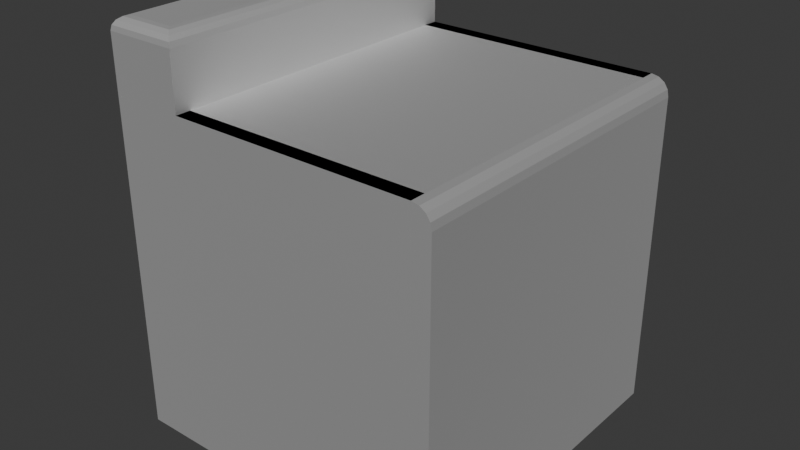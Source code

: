 # Source: TEST123.blend  (saved by Blender 4.4.30; exported with 4.5.12 LTS)
import bpy
from mathutils import Matrix  # noqa: F401  (used for matrix-valued properties, if any)

bpy.ops.wm.read_factory_settings(use_empty=True)
scene = bpy.context.scene
scene.name = 'Scene'

# ---- collections
col_collection = bpy.data.collections.new('Collection'); scene.collection.children.link(col_collection)

# ---- materials (node trees are filled in below, after node groups)
mat_material = bpy.data.materials.new('Material')
mat_material.alpha_threshold = 0.0
mat_material.roughness = 0.5
mat_material.line_color = (0.0, 0.0, 0.0, 1.0)

# ---- material node trees
mat_material.use_nodes = True; mat_material.node_tree.nodes.clear()
_N = mat_material.node_tree.nodes; _L = mat_material.node_tree.links
n0 = _N.new('ShaderNodeOutputMaterial'); n0.name = 'Material Output'; n0.location = (300, 300)
n1 = _N.new('ShaderNodeBsdfPrincipled'); n1.name = 'Principled BSDF'; n1.location = (10, 300)
n1.inputs[1].default_value = 1.0
n1.inputs[2].default_value = 0.7008
n1.inputs[3].default_value = 1.45
_L.new(n1.outputs[0], n0.inputs[0])
n0.is_active_output = True

# ---- world
world_world = bpy.data.worlds.new('World'); scene.world = world_world
world_world.use_nodes = True; world_world.node_tree.nodes.clear()
_N = world_world.node_tree.nodes; _L = world_world.node_tree.links
n0 = _N.new('ShaderNodeOutputWorld'); n0.name = 'World Output'; n0.location = (300, 300)
n1 = _N.new('ShaderNodeBackground'); n1.name = 'Background'; n1.location = (10, 300)
n1.inputs[0].default_value = (0.05088, 0.05088, 0.05088, 1.0)
_L.new(n1.outputs[0], n0.inputs[0])
n0.is_active_output = True
world_world.color = (0.05088, 0.05088, 0.05088)
world_world.sun_shadow_jitter_overblur = 0.0

# ---- meshes
me_cube_001 = bpy.data.meshes.new('Cube.001')
me_cube_001.from_pydata([(-1.0, -1.0, -1.0), (-1.0, -1.0, 1.0), (-1.0, 1.0, -1.0), (-1.0, 1.0, 1.0), (1.0, -1.0, -1.0), (1.0, 1.0, -1.0), (0.8897, 1.0, -1.0), (0.8897, 1.0, 1.0), (0.8897, -1.0, -1.0), (0.8897, -1.0, 1.0), (-0.5612, 1.0, -1.0), (-0.5612, -1.0, 1.0), (-0.5612, 1.0, 1.0), (-0.5612, -1.0, -1.0), (-1.0, 0.9104, 1.0), (-0.5612, 0.9104, 1.0), (0.8897, 0.9104, 1.0), (-1.0, -0.9101, 1.0), (-0.5612, -0.9101, 1.0), (0.8897, -0.9101, 1.0), (1.0, -1.0, 0.8928), (0.8928, -1.0, 1.0), (0.9918, -1.0, 0.9338), (0.9686, -1.0, 0.9686), (0.9338, -1.0, 0.9918), (0.8928, 1.0, 1.0), (1.0, 1.0, 0.8928), (0.9338, 1.0, 0.9918), (0.9686, 1.0, 0.9686), (0.9918, 1.0, 0.9338)], [], [(0, 1, 3, 2), (4, 20, 22, 23, 24, 21, 9, 8), (6, 5, 4, 8), (5, 26, 20, 4), (10, 6, 8, 13), (6, 7, 25, 27, 28, 29, 26, 5), (2, 10, 13, 0), (7, 12, 11, 9), (11, 1, 17, 18), (6, 7, 9, 8), (12, 7, 16, 15), (3, 12, 15, 14), (9, 11, 18, 19), (25, 21, 24, 27), (27, 24, 23, 28), (28, 23, 22, 29), (29, 22, 20, 26), (25, 7, 9, 21)])
_uv = me_cube_001.uv_layers.new(name='UVMap')
_uv.uv.foreach_set('vector', [0.375, 0.0, 0.625, 0.0, 0.625, 0.25, 0.375, 0.25, 0.375, 0.75, 0.6116, 0.75, 0.6167, 0.751, 0.6211, 0.7539, 0.624, 0.7583, 0.625, 0.7634, 0.625, 0.7638, 0.375, 0.7638, 0.3612, 0.5, 0.375, 0.5, 0.375, 0.75, 0.3612, 0.75, 0.375, 0.5, 0.6116, 0.5, 0.6116, 0.75, 0.375, 0.75, 0.1799, 0.5, 0.3612, 0.5, 0.3612, 0.75, 0.1799, 0.75, 0.375, 0.4862, 0.625, 0.4862, 0.625, 0.4866, 0.624, 0.4917, 0.6211, 0.4961, 0.6167, 0.499, 0.6116, 0.5, 0.375, 0.5, 0.125, 0.5, 0.1799, 0.5, 0.1799, 0.75, 0.125, 0.75, 0.6388, 0.5, 0.8201, 0.5, 0.8201, 0.75, 0.6388, 0.75, 0.8201, 0.75, 0.875, 0.75, 0.875, 0.75, 0.8201, 0.75, 0.375, 0.4862, 0.625, 0.4862, 0.6388, 0.75, 0.375, 0.7638, 0.8201, 0.5, 0.6388, 0.5, 0.6388, 0.5, 0.8201, 0.5, 0.875, 0.5, 0.8201, 0.5, 0.8201, 0.5, 0.875, 0.5, 0.6388, 0.75, 0.8201, 0.75, 0.8201, 0.75, 0.6388, 0.75, 0.6384, 0.5, 0.6384, 0.75, 0.6333, 0.75, 0.6333, 0.5, 0.6333, 0.5, 0.6333, 0.75, 0.625, 0.75, 0.625, 0.5, 0.625, 0.5, 0.625, 0.75, 0.6167, 0.75, 0.6167, 0.5, 0.6167, 0.5, 0.6167, 0.75, 0.6116, 0.75, 0.6116, 0.5, 0.6384, 0.5, 0.6388, 0.5, 0.6388, 0.75, 0.6384, 0.75])
me_cube_001.materials.append(mat_material)
me_cube_001.update()
me_cube_002 = bpy.data.meshes.new('Cube.002')
me_cube_002.from_pydata([(-0.9448, -0.04493, -1.0), (-0.9448, -0.04493, 1.0), (0.9448, -0.04493, -1.0), (0.9448, -0.04493, 1.0), (-0.506, -0.04493, 1.0), (-0.506, -0.04493, -1.0), (-0.9448, 0.04493, -1.0), (-0.9448, 0.04493, 1.0), (-0.506, 0.04493, 1.0), (-0.506, 0.04493, -1.0), (0.9448, 0.04493, -1.0), (0.9448, 0.04493, 1.0)], [], [(8, 7, 6, 9, 10, 11), (2, 3, 11, 10), (5, 2, 10, 9), (0, 5, 9, 6), (1, 0, 6, 7), (5, 0, 1, 4, 3, 2), (1, 7, 8, 11, 3, 4)])
_uv = me_cube_002.uv_layers.new(name='UVMap')
_uv.uv.foreach_set('vector', [0.625, 0.9451, 0.625, 1.0, 0.375, 1.0, 0.375, 0.9451, 0.375, 0.7638, 0.625, 0.7638, 0.375, 0.7638, 0.625, 0.7638, 0.625, 0.7638, 0.375, 0.7638, 0.1799, 0.75, 0.3612, 0.75, 0.3612, 0.75, 0.1799, 0.75, 0.125, 0.75, 0.1799, 0.75, 0.1799, 0.75, 0.125, 0.75, 0.625, 0.0, 0.375, 0.0, 0.375, 0.0, 0.625, 0.0, 0.0, 0.0, 0.0, 0.0, 0.0, 0.0, 0.0, 0.0, 0.0, 0.0, 0.0, 0.0, 0.625, 0.0, 0.625, 0.0, 0.625, 0.9451, 0.625, 0.7638, 0.625, 0.7638, 0.0, 0.0])
me_cube_002.materials.append(mat_material)
me_cube_002.update()
me_cube_003 = bpy.data.meshes.new('Cube.003')
me_cube_003.from_pydata([(-0.9448, 0.04478, -1.0), (-0.9448, 0.04478, 1.0), (0.9448, 0.04478, -1.0), (0.9448, 0.04478, 1.0), (-0.506, 0.04478, -1.0), (-0.506, 0.04478, 1.0), (-0.9448, -0.04478, 1.0), (-0.9448, -0.04478, -1.0), (-0.506, -0.04478, -1.0), (-0.506, -0.04478, 1.0), (0.9448, -0.04478, 1.0), (0.9448, -0.04478, -1.0)], [], [(4, 0, 7, 8), (9, 10, 11, 8, 7, 6), (2, 4, 8, 11), (0, 1, 6, 7), (3, 2, 11, 10), (5, 1, 0, 4, 2, 3), (3, 10, 9, 6, 1, 5)])
_uv = me_cube_003.uv_layers.new(name='UVMap')
_uv.uv.foreach_set('vector', [0.1799, 0.5, 0.125, 0.5, 0.125, 0.5, 0.1799, 0.5, 0.625, 0.3049, 0.625, 0.4862, 0.375, 0.4862, 0.375, 0.3049, 0.375, 0.25, 0.625, 0.25, 0.3612, 0.5, 0.1799, 0.5, 0.1799, 0.5, 0.3612, 0.5, 0.375, 0.25, 0.625, 0.25, 0.625, 0.25, 0.375, 0.25, 0.625, 0.4862, 0.375, 0.4862, 0.375, 0.4862, 0.625, 0.4862, 0.0, 0.0, 0.0, 0.0, 0.0, 0.0, 0.0, 0.0, 0.0, 0.0, 0.0, 0.0, 0.625, 0.4862, 0.625, 0.4862, 0.625, 0.3049, 0.625, 0.25, 0.625, 0.25, 0.0, 0.0])
me_cube_003.materials.append(mat_material)
me_cube_003.update()
me_cube_004 = bpy.data.meshes.new('Cube.004')
me_cube_004.from_pydata([(-1.0, -1.0, 1.0), (-1.0, 1.0, 1.0), (-0.5612, -1.0, 1.0), (-0.5612, 1.0, 1.0), (-1.0, -1.0, 1.333), (-0.9235, -0.9235, 1.409), (-0.9942, -0.9942, 1.362), (-0.9776, -0.9776, 1.387), (-0.9528, -0.9528, 1.404), (-0.9235, 0.9235, 1.409), (-1.0, 1.0, 1.333), (-0.9528, 0.9528, 1.404), (-0.9776, 0.9776, 1.387), (-0.9942, 0.9942, 1.362), (-0.5612, -1.0, 1.333), (-0.6376, -0.9235, 1.409), (-0.567, -0.9942, 1.362), (-0.5835, -0.9776, 1.387), (-0.6084, -0.9528, 1.404), (-0.6376, 0.9235, 1.409), (-0.5612, 1.0, 1.333), (-0.6084, 0.9528, 1.404), (-0.5835, 0.9776, 1.387), (-0.567, 0.9942, 1.362)], [], [(3, 1, 10, 20), (0, 2, 14, 4), (1, 0, 4, 10), (2, 3, 20, 14), (5, 9, 11, 8), (8, 11, 12, 7), (7, 12, 13, 6), (6, 13, 10, 4), (15, 5, 8, 18), (18, 8, 7, 17), (17, 7, 6, 16), (16, 6, 4, 14), (9, 19, 21, 11), (11, 21, 22, 12), (12, 22, 23, 13), (13, 23, 20, 10), (19, 15, 18, 21), (21, 18, 17, 22), (22, 17, 16, 23), (23, 16, 14, 20), (19, 9, 5, 15)])
_uv = me_cube_004.uv_layers.new(name='UVMap')
_uv.uv.foreach_set('vector', [0.8201, 0.5, 0.875, 0.5, 0.875, 0.5, 0.8201, 0.5, 0.875, 0.75, 0.8201, 0.75, 0.8201, 0.75, 0.875, 0.75, 0.625, 0.25, 0.625, 0.0, 0.625, 0.0, 0.625, 0.25, 0.8201, 0.75, 0.8201, 0.5, 0.8201, 0.5, 0.8201, 0.75, 0.8654, 0.7404, 0.8654, 0.5096, 0.8691, 0.5059, 0.8691, 0.7441, 0.8691, 0.7441, 0.8691, 0.5059, 0.875, 0.5028, 0.875, 0.7472, 0.625, 0.0028, 0.625, 0.2472, 0.625, 0.2493, 0.625, 0.0007277, 0.625, 0.0007277, 0.625, 0.2493, 0.625, 0.25, 0.625, 0.0, 0.8297, 0.7404, 0.8654, 0.7404, 0.8691, 0.7441, 0.826, 0.7441, 0.826, 0.7441, 0.8691, 0.7441, 0.8722, 0.75, 0.8215, 0.7486, 0.8215, 0.7486, 0.8722, 0.75, 0.8743, 0.75, 0.8205, 0.7496, 0.8205, 0.7496, 0.8743, 0.75, 0.875, 0.75, 0.8201, 0.75, 0.8654, 0.5096, 0.8297, 0.5096, 0.826, 0.5059, 0.8691, 0.5059, 0.8691, 0.5059, 0.826, 0.5059, 0.8215, 0.5014, 0.8722, 0.5, 0.8722, 0.5, 0.8215, 0.5014, 0.8205, 0.5004, 0.8743, 0.5, 0.8743, 0.5, 0.8205, 0.5004, 0.8201, 0.5, 0.875, 0.5, 0.8297, 0.5096, 0.8297, 0.7404, 0.826, 0.7441, 0.826, 0.5059, 0.826, 0.5059, 0.826, 0.7441, 0.8215, 0.7486, 0.8215, 0.5014, 0.8215, 0.5014, 0.8215, 0.7486, 0.8205, 0.7496, 0.8205, 0.5004, 0.8205, 0.5004, 0.8205, 0.7496, 0.8201, 0.75, 0.8201, 0.5, 0.8297, 0.5096, 0.8654, 0.5096, 0.8654, 0.7404, 0.8297, 0.7404])
me_cube_004.materials.append(mat_material)
me_cube_004.update()

# ---- objects
ob_body = bpy.data.objects.new('Body', me_cube_001)
ob_side_wall_left = bpy.data.objects.new('Side_Wall_Left', me_cube_002)
ob_side_wall_right = bpy.data.objects.new('Side_Wall_Right', me_cube_003)
ob_back_panel = bpy.data.objects.new('Back_Panel', me_cube_004)

# ---- transforms, parenting, visibility, modifiers, constraints
ob_body.location = (0.0, 0.0, 0.0)
ob_side_wall_left.location = (-0.05516, -0.9551, -1.805e-09)
ob_side_wall_right.location = (-0.05516, 0.9552, 3.61e-09)
ob_back_panel.location = (0.0, 0.0, 0.0)

# ---- collection membership
col_collection.objects.link(ob_body)
col_collection.objects.link(ob_side_wall_left)
col_collection.objects.link(ob_side_wall_right)
col_collection.objects.link(ob_back_panel)

# ---- scene / render settings (as saved in the file)
scene.frame_start = 1; scene.frame_end = 250; scene.frame_set(1)
scene.render.engine = 'BLENDER_EEVEE_NEXT'
bpy.context.view_layer.update()

# ---- added for rendering (the .blend has no active camera and no usable light): camera, sun
cam_auto = bpy.data.cameras.new('AutoCamera')
cam_auto.lens = 50.0
cam_auto.sensor_width = 36.0
cam_auto.clip_end = 1000.0
ob_auto_camera = bpy.data.objects.new('AutoCamera', cam_auto)
scene.collection.objects.link(ob_auto_camera)
ob_auto_camera.location = (3.43774, -4.12528, 2.95491)
ob_auto_camera.rotation_euler = (1.09748, -7.21219e-08, 0.694738)
scene.camera = ob_auto_camera
light_auto_sun = bpy.data.lights.new('AutoSun', 'SUN')
light_auto_sun.energy = 3.0
light_auto_sun.angle = 0.0523599
ob_auto_sun = bpy.data.objects.new('AutoSun', light_auto_sun)
scene.collection.objects.link(ob_auto_sun)
ob_auto_sun.rotation_euler = (0.872665, 0.174533, 0.523599)
bpy.context.view_layer.update()
